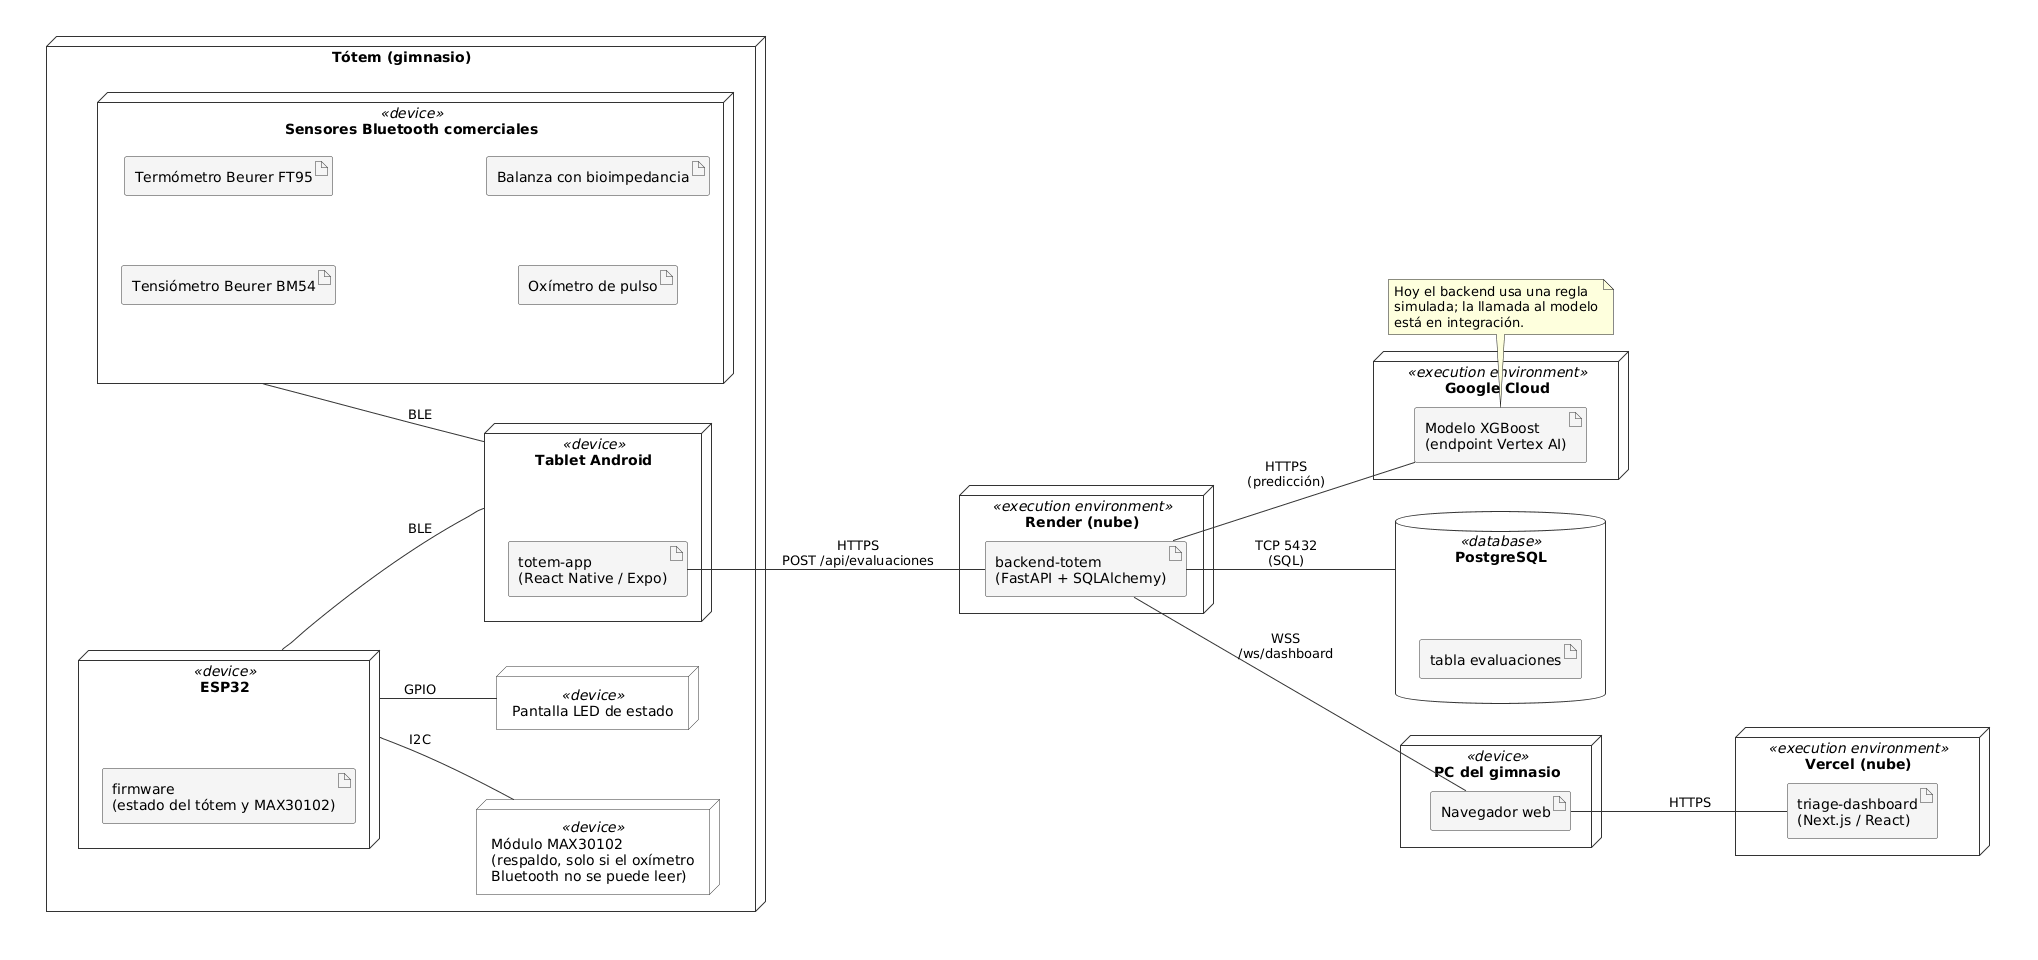

The diagram above was rendered by PlantUML. Its source (embedded in the PNG):
@startuml
' Vista física (4+1): dónde corre cada componente y cómo se comunican.
' Opción híbrida: la tablet lee los sensores Bluetooth comerciales; el ESP32 maneja la pantalla LED y el MAX30102 de respaldo.
<style>
document {
  Margin 30
}
</style>
skinparam shadowing false
skinparam defaultFontName Arial
skinparam nodesep 70
skinparam ranksep 80
skinparam node {
  BackgroundColor White
  BorderColor #333333
}
skinparam artifact {
  BackgroundColor #F5F5F5
  BorderColor #333333
}
skinparam database {
  BackgroundColor White
  BorderColor #333333
}
skinparam ArrowColor #333333
left to right direction

node "Tótem (gimnasio)" as Totem {
  node "Tablet Android" <<device>> as Tablet {
    artifact "totem-app\n(React Native / Expo)" as App
  }
  node "ESP32" <<device>> as ESP32 {
    artifact "firmware\n(estado del tótem y MAX30102)" as Firmware
  }
  node "Pantalla LED de estado" <<device>> as LED
  node "Módulo MAX30102\n(respaldo, solo si el oxímetro\nBluetooth no se puede leer)" <<device>> as MAX
  node "Sensores Bluetooth comerciales" <<device>> as Sensores {
    artifact "Tensiómetro Beurer BM54" as BM54
    artifact "Termómetro Beurer FT95" as FT95
    artifact "Oxímetro de pulso" as Oxi
    artifact "Balanza con bioimpedancia" as Balanza
  }
}

node "Render (nube)" <<execution environment>> as Render {
  artifact "backend-totem\n(FastAPI + SQLAlchemy)" as API
}

database "PostgreSQL" <<database>> as BD {
  artifact "tabla evaluaciones" as Tabla
}

node "Google Cloud" <<execution environment>> as GCP {
  artifact "Modelo XGBoost\n(endpoint Vertex AI)" as Modelo
}

node "Vercel (nube)" <<execution environment>> as Vercel {
  artifact "triage-dashboard\n(Next.js / React)" as Dash
}

node "PC del gimnasio" <<device>> as PC {
  artifact "Navegador web" as Browser
}

App -- API : HTTPS\nPOST /api/evaluaciones
API -- BD : TCP 5432\n(SQL)
API -- Modelo : HTTPS\n(predicción)
API -- Browser : WSS\n/ws/dashboard
Browser -- Dash : HTTPS

Sensores -- Tablet : BLE
ESP32 -- Tablet : BLE
ESP32 -- LED : GPIO
ESP32 -- MAX : I2C

note bottom of Modelo
  Hoy el backend usa una regla
  simulada; la llamada al modelo
  está en integración.
end note
@enduml